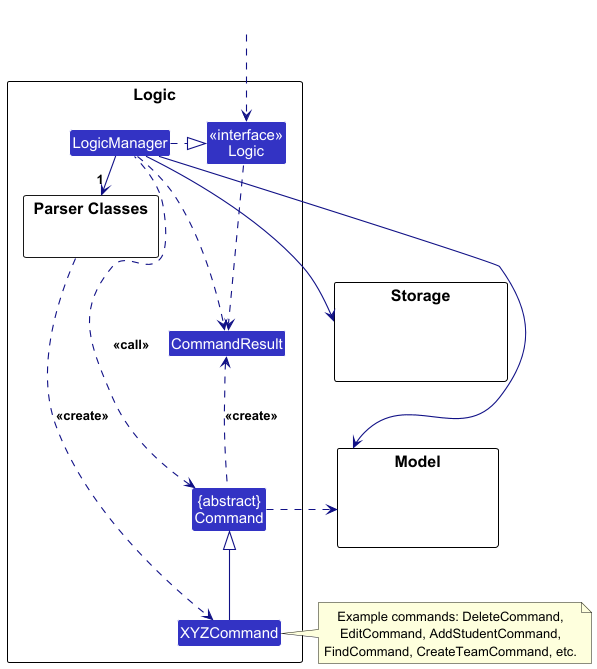

The diagram above was rendered by PlantUML. Its source (embedded in the PNG):
@startuml
!include style.puml
skinparam arrowThickness 1.1
skinparam arrowColor LOGIC_COLOR_T4
skinparam classBackgroundColor LOGIC_COLOR

package Logic as LogicPackage {

package "Parser Classes" as ParserClasses{

}

Class XYZCommand

Class CommandResult

Class "{abstract}\nCommand" as Command

Class "<<interface>>\nLogic" as Logic

Class LogicManager

}

package Model {

Class HiddenModel #FFFFFF

}

package Storage {

Class HiddenStorage #FFFFFF

}

Class HiddenOutside #FFFFFF

HiddenOutside ..> Logic

LogicManager .right.|> Logic

LogicManager -right->"1" ParserClasses

ParserClasses ..> XYZCommand : <<create>>

XYZCommand -up-|> Command

LogicManager .left.> Command : <<call>>

LogicManager --> Model

LogicManager --> Storage

Storage --[hidden] Model

Command .[hidden]up.> Storage

Command .right.> Model

note right of XYZCommand: Example commands: DeleteCommand,\nEditCommand, AddStudentCommand,\nFindCommand, CreateTeamCommand, etc.

Logic ..> CommandResult

LogicManager .down.> CommandResult

Command .up.> CommandResult : <<create>>

@enduml